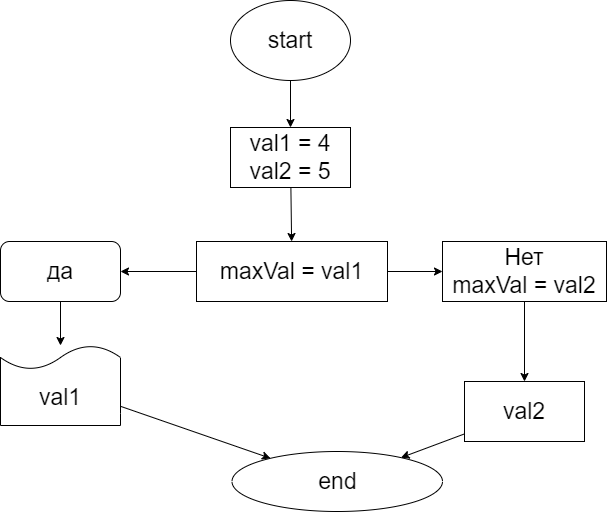

The diagram above was exported from draw.io. Its source (the exported page's mxGraphModel, read from the mxfile embedded in the PNG):
<mxGraphModel dx="1738" dy="471" grid="0" gridSize="22" guides="1" tooltips="1" connect="1" arrows="1" fold="1" page="0" pageScale="1" pageWidth="827" pageHeight="1169" math="0" shadow="1">
  <root>
    <mxCell id="0" />
    <mxCell id="1" parent="0" />
    <mxCell id="4" value="" style="edgeStyle=none;html=1;" parent="1" source="2" target="3" edge="1">
      <mxGeometry relative="1" as="geometry" />
    </mxCell>
    <mxCell id="2" value="start" style="ellipse;whiteSpace=wrap;html=1;fontSize=23;" parent="1" vertex="1">
      <mxGeometry x="101" y="23" width="120" height="80" as="geometry" />
    </mxCell>
    <mxCell id="6" value="" style="edgeStyle=none;html=1;" parent="1" source="3" target="5" edge="1">
      <mxGeometry relative="1" as="geometry" />
    </mxCell>
    <mxCell id="3" value="val1 = 4&lt;br&gt;val2 = 5" style="whiteSpace=wrap;html=1;fontSize=23;" parent="1" vertex="1">
      <mxGeometry x="101" y="150" width="120" height="60" as="geometry" />
    </mxCell>
    <mxCell id="8" value="" style="edgeStyle=none;html=1;" parent="1" source="5" target="7" edge="1">
      <mxGeometry relative="1" as="geometry" />
    </mxCell>
    <mxCell id="14" value="" style="edgeStyle=none;html=1;" parent="1" source="5" target="13" edge="1">
      <mxGeometry relative="1" as="geometry" />
    </mxCell>
    <mxCell id="5" value="maxVal = val1" style="whiteSpace=wrap;html=1;fontSize=23;" parent="1" vertex="1">
      <mxGeometry x="67" y="264" width="191" height="60" as="geometry" />
    </mxCell>
    <mxCell id="10" value="" style="edgeStyle=none;html=1;" parent="1" source="7" target="9" edge="1">
      <mxGeometry relative="1" as="geometry" />
    </mxCell>
    <mxCell id="7" value="да" style="rounded=1;whiteSpace=wrap;html=1;fontSize=23;" parent="1" vertex="1">
      <mxGeometry x="-129" y="264" width="120" height="60" as="geometry" />
    </mxCell>
    <mxCell id="12" value="" style="edgeStyle=none;html=1;" parent="1" source="9" target="11" edge="1">
      <mxGeometry relative="1" as="geometry" />
    </mxCell>
    <mxCell id="9" value="val1" style="shape=document;whiteSpace=wrap;html=1;boundedLbl=1;fontSize=23;rounded=1;direction=west;" parent="1" vertex="1">
      <mxGeometry x="-129" y="368" width="120" height="80" as="geometry" />
    </mxCell>
    <mxCell id="11" value="end" style="ellipse;whiteSpace=wrap;html=1;fontSize=23;rounded=1;" parent="1" vertex="1">
      <mxGeometry x="102.5" y="474" width="210.5" height="60" as="geometry" />
    </mxCell>
    <mxCell id="16" value="" style="edgeStyle=none;html=1;" parent="1" source="13" target="15" edge="1">
      <mxGeometry relative="1" as="geometry" />
    </mxCell>
    <mxCell id="13" value="Нет&lt;br&gt;maxVal = val2" style="whiteSpace=wrap;html=1;fontSize=23;" parent="1" vertex="1">
      <mxGeometry x="313" y="264" width="164" height="60" as="geometry" />
    </mxCell>
    <mxCell id="18" style="edgeStyle=none;html=1;" parent="1" source="15" target="11" edge="1">
      <mxGeometry relative="1" as="geometry" />
    </mxCell>
    <mxCell id="15" value="val2" style="whiteSpace=wrap;html=1;fontSize=23;" parent="1" vertex="1">
      <mxGeometry x="335" y="404" width="120" height="60" as="geometry" />
    </mxCell>
  </root>
</mxGraphModel>